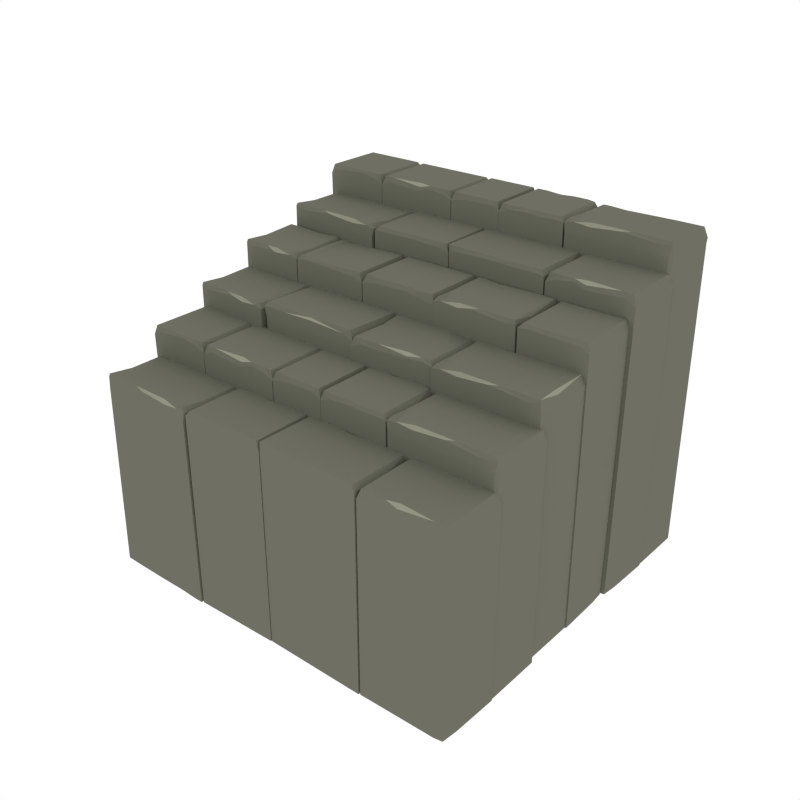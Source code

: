 # Source: Stairs_2.blend  (saved by Blender 2.79.0; exported with 4.5.12 LTS)
import bpy
from mathutils import Matrix  # noqa: F401  (used for matrix-valued properties, if any)

bpy.ops.wm.read_factory_settings(use_empty=True)
scene = bpy.context.scene
scene.name = 'Scene'

# ---- collections
col_collection_1 = bpy.data.collections.new('Collection 1'); scene.collection.children.link(col_collection_1)

# ---- materials (node trees are filled in below, after node groups)
mat_main = bpy.data.materials.new('Main')
mat_main.alpha_threshold = 0.0
mat_main.diffuse_color = (0.159, 0.162, 0.1248, 1.0)
mat_main.roughness = 0.5
mat_highlights = bpy.data.materials.new('Highlights')
mat_highlights.alpha_threshold = 0.0
mat_highlights.diffuse_color = (0.2899, 0.2957, 0.226, 1.0)
mat_highlights.roughness = 0.5

# ---- material node trees

# ---- world
world_world = bpy.data.worlds.new('World'); scene.world = world_world
world_world.color = (1.0, 1.0, 1.0)
world_world.use_sun_shadow = False
world_world.sun_shadow_jitter_overblur = 0.0
world_world.cycles.sampling_method = 'NONE'
world_world.cycles.sample_map_resolution = 256

# ---- meshes
me_cylinder_024 = bpy.data.meshes.new('Cylinder.024')
me_cylinder_024.from_pydata([(-0.177, -0.4651, 0.8452), (-0.1883, -0.4583, 0.8646), (-0.2932, -0.4471, 0.8646), (-0.2897, -0.4651, 0.8376), (-0.2435, -0.4626, 0.8546), (-0.247, -0.4583, 0.8646), (-0.142, -0.4651, 0.8299), (-0.1564, -0.4583, 0.8646), (-0.4752, -0.4651, 0.8276), (-0.4616, -0.4583, 0.8646), (-0.4333, -0.4651, 0.8465), (-0.4234, -0.4583, 0.8646), (-0.1883, -0.3733, 0.8646), (-0.247, -0.3733, 0.8646), (-0.2932, -0.3733, 0.8646), (-0.1564, -0.3733, 0.8646), (-0.142, -0.3745, 0.8471), (-0.4234, -0.3733, 0.8646), (-0.4752, -0.4268, 0.8276), (-0.4616, -0.4073, 0.8646), (-0.1726, -0.2251, 0.8506), (-0.1883, -0.2319, 0.8646), (-0.2932, -0.2319, 0.8646), (-0.2415, -0.2251, 0.8489), (-0.247, -0.2319, 0.8646), (-0.142, -0.2251, 0.8471), (-0.1564, -0.2319, 0.8646), (-0.4752, -0.2251, 0.8276), (-0.4616, -0.2319, 0.8646), (-0.4333, -0.2251, 0.8465), (-0.4234, -0.2319, 0.8646), (-0.177, -0.4651, -0.002126), (-0.2897, -0.4651, -0.002126), (-0.2415, -0.4651, -0.002126), (-0.142, -0.4651, -0.002126), (-0.4657, -0.4604, -0.002126), (-0.4333, -0.4651, -0.002126), (-0.142, -0.3745, -0.002126), (-0.4714, -0.4008, -0.002126), (-0.177, -0.2251, -0.002126), (-0.3544, -0.2251, -0.002126), (-0.2415, -0.2251, -0.002126), (-0.142, -0.2251, -0.002126), (-0.4752, -0.2251, -0.002126), (-0.4333, -0.2251, -0.002126), (-0.2909, -0.2251, 0.8519), (-0.2917, -0.4612, 0.8529), (0.3735, -0.4667, -0.002126), (0.5556, -0.4663, -0.002126), (0.44, -0.4646, -0.002126), (0.3386, -0.466, -0.002126), (0.7513, -0.4659, -0.002126), (0.7071, -0.4667, -0.002126), (0.3386, -0.3763, -0.002126), (0.7513, -0.4276, -0.002126), (0.3692, -0.2272, -0.002126), (0.438, -0.2271, -0.002126), (0.3386, -0.227, -0.002126), (0.7513, -0.2262, -0.002126), (0.7071, -0.227, -0.002126), (0.3735, -0.463, 0.8585), (0.5902, -0.4558, 0.8678), (0.5556, -0.4628, 0.8621), (0.438, -0.4632, 0.8524), (0.4436, -0.4558, 0.8678), (0.3386, -0.4633, 0.8507), (0.3529, -0.4558, 0.8678), (0.7413, -0.4583, 0.8566), (0.7369, -0.4558, 0.8678), (0.7071, -0.4634, 0.85), (0.6967, -0.4558, 0.8678), (0.3848, -0.3707, 0.8664), (0.4436, -0.3708, 0.8643), (0.6194, -0.3709, 0.8636), (0.3489, -0.3714, 0.8595), (0.3386, -0.3728, 0.8469), (0.6967, -0.3708, 0.8643), (0.7473, -0.3995, 0.8386), (0.7422, -0.3719, 0.8507), (0.3735, -0.2232, 0.8485), (0.3848, -0.2296, 0.8584), (0.6302, -0.2296, 0.8584), (0.6238, -0.2238, 0.8373), (0.438, -0.2235, 0.8424), (0.4436, -0.2383, 0.8587), (0.3386, -0.2236, 0.8407), (0.3529, -0.2296, 0.8584), (0.7513, -0.2245, 0.8211), (0.7369, -0.2296, 0.8584), (0.7071, -0.2236, 0.84), (0.6967, -0.2296, 0.8584), (0.3735, -0.4649, 0.8166), (0.438, -0.4649, 0.8166), (0.5556, -0.4649, 0.8166), (0.3433, -0.4649, 0.8166), (0.7349, -0.4649, 0.8166), (0.7071, -0.4649, 0.8166), (0.7484, -0.425, 0.8149), (0.3386, -0.3744, 0.8128), (0.3692, -0.2252, 0.8001), (0.438, -0.2252, 0.8001), (0.6131, -0.2252, 0.8001), (0.3386, -0.2415, 0.8008), (0.7496, -0.2252, 0.8001), (0.7071, -0.2252, 0.8001), (0.4403, -0.226, 0.849), (0.3477, -0.2287, 0.8002), (0.3477, -0.2287, 0.8002), (0.5569, -0.2273, -0.002126), (0.7447, -0.4557, 0.8162), (0.729, -0.3713, 0.8606), (0.3004, -0.2241, 0.8452), (0.2891, -0.2308, 0.8646), (0.1842, -0.2421, 0.8646), (0.1878, -0.2241, 0.8376), (0.2339, -0.2265, 0.8546), (0.2304, -0.2308, 0.8646), (0.3354, -0.2241, 0.8299), (0.3204, -0.2382, 0.8637), (0.06494, -0.2241, 0.8276), (0.07857, -0.2308, 0.8646), (0.1068, -0.2241, 0.8465), (0.1167, -0.2308, 0.8646), (0.2891, -0.3158, 0.8646), (0.2304, -0.3158, 0.8646), (0.1842, -0.3158, 0.8646), (0.321, -0.3158, 0.8646), (0.3354, -0.3147, 0.8471), (0.1167, -0.3158, 0.8646), (0.06494, -0.2624, 0.8276), (0.07857, -0.2818, 0.8646), (0.3048, -0.464, 0.8506), (0.2891, -0.4573, 0.8646), (0.1842, -0.4573, 0.8646), (0.236, -0.464, 0.8489), (0.2304, -0.4573, 0.8646), (0.3354, -0.464, 0.8471), (0.321, -0.4573, 0.8646), (0.06494, -0.464, 0.8276), (0.07857, -0.4573, 0.8646), (0.1068, -0.464, 0.8465), (0.1167, -0.4573, 0.8646), (0.3004, -0.2241, -0.002126), (0.1878, -0.2241, -0.002126), (0.236, -0.2241, -0.002126), (0.3354, -0.2241, -0.002126), (0.07441, -0.2288, -0.002126), (0.1068, -0.2241, -0.002126), (0.3354, -0.3147, -0.002126), (0.0687, -0.2883, -0.002126), (0.3004, -0.464, -0.002126), (0.1655, -0.464, -0.002126), (0.236, -0.464, -0.002126), (0.3354, -0.464, -0.002126), (0.06494, -0.464, -0.002126), (0.1068, -0.464, -0.002126), (0.1865, -0.464, 0.8519), (0.1858, -0.2279, 0.8529), (-0.5117, -0.4651, 0.8472), (-0.523, -0.4583, 0.8653), (-0.5782, -0.4626, 0.8559), (-0.5818, -0.4583, 0.8653), (-0.4768, -0.4651, 0.8328), (-0.4911, -0.4583, 0.8653), (-0.735, -0.4651, 0.8306), (-0.7247, -0.4583, 0.8653), (-0.7033, -0.4651, 0.8483), (-0.6958, -0.4583, 0.8653), (-0.523, -0.3733, 0.8653), (-0.5818, -0.3733, 0.8653), (-0.4911, -0.3733, 0.8653), (-0.4768, -0.3745, 0.849), (-0.6958, -0.3733, 0.8653), (-0.735, -0.4268, 0.8306), (-0.7247, -0.4073, 0.8653), (-0.5074, -0.2251, 0.8522), (-0.523, -0.2319, 0.8653), (-0.5762, -0.2251, 0.8506), (-0.5818, -0.2319, 0.8653), (-0.4768, -0.2251, 0.849), (-0.4911, -0.2319, 0.8653), (-0.735, -0.2251, 0.8306), (-0.7247, -0.2319, 0.8653), (-0.7033, -0.2251, 0.8483), (-0.6958, -0.2319, 0.8653), (-0.5117, -0.4651, -0.002126), (-0.5762, -0.4651, -0.002126), (-0.4768, -0.4651, -0.002126), (-0.7279, -0.4604, -0.002126), (-0.7033, -0.4651, -0.002126), (-0.4768, -0.3745, -0.002126), (-0.7322, -0.4008, -0.002126), (-0.5117, -0.2251, -0.002126), (-0.5762, -0.2251, -0.002126), (-0.4768, -0.2251, -0.002126), (-0.735, -0.2251, -0.002126), (-0.7033, -0.2251, -0.002126), (0.385, -0.4545, 0.7389), (0.3737, -0.4611, 0.7582), (0.1991, -0.4693, 0.7582), (0.2031, -0.4513, 0.7313), (0.3185, -0.4558, 0.7483), (0.3149, -0.4601, 0.7582), (0.42, -0.4551, 0.7236), (0.4055, -0.4617, 0.7582), (0.007334, -0.4479, 0.7212), (0.0216, -0.4549, 0.7582), (0.05151, -0.4487, 0.7401), (0.06187, -0.4556, 0.7582), (0.3723, -0.5461, 0.7582), (0.3136, -0.5451, 0.7582), (0.1979, -0.543, 0.7582), (0.4042, -0.5466, 0.7582), (0.4186, -0.5457, 0.7408), (0.0605, -0.5406, 0.7582), (0.006718, -0.4862, 0.7212), (0.02078, -0.5059, 0.7582), (0.3856, -0.6945, 0.7443), (0.37, -0.6875, 0.7582), (0.1956, -0.6844, 0.7582), (0.3167, -0.6933, 0.7425), (0.3113, -0.6864, 0.7582), (0.4162, -0.6951, 0.7408), (0.4019, -0.688, 0.7582), (0.02249, -0.6878, 0.7212), (0.01796, -0.6813, 0.7582), (0.04765, -0.6886, 0.7401), (0.05823, -0.682, 0.7582), (0.385, -0.4545, -0.002126), (0.2031, -0.4513, -0.002126), (0.3206, -0.4534, -0.002126), (0.42, -0.4551, -0.002126), (0.01725, -0.4528, -0.002126), (0.05151, -0.4487, -0.002126), (0.4186, -0.5457, -0.002126), (0.01026, -0.5122, -0.002126), (0.3812, -0.6944, -0.002126), (0.1309, -0.69, -0.002126), (0.3167, -0.6933, -0.002126), (0.4162, -0.6951, -0.002126), (0.02249, -0.6878, -0.002126), (0.04765, -0.6886, -0.002126), (0.1979, -0.6912, 0.7456), (0.2009, -0.4551, 0.7466), (0.4564, -0.6927, 0.7389), (0.4677, -0.6859, 0.7582), (0.5726, -0.6747, 0.7582), (0.569, -0.6927, 0.7313), (0.5229, -0.6902, 0.7483), (0.5264, -0.6859, 0.7582), (0.4214, -0.6927, 0.7236), (0.4358, -0.6859, 0.7582), (0.7546, -0.6927, 0.7212), (0.741, -0.6859, 0.7582), (0.7127, -0.6927, 0.7401), (0.7028, -0.6859, 0.7582), (0.4677, -0.6009, 0.7582), (0.5264, -0.6009, 0.7582), (0.5726, -0.6009, 0.7582), (0.4358, -0.6009, 0.7582), (0.4214, -0.6021, 0.7408), (0.7028, -0.6009, 0.7582), (0.7546, -0.6544, 0.7212), (0.741, -0.6349, 0.7582), (0.452, -0.4527, 0.7443), (0.4677, -0.4595, 0.7582), (0.5726, -0.4595, 0.7582), (0.5208, -0.4527, 0.7425), (0.5264, -0.4595, 0.7582), (0.4214, -0.4527, 0.7408), (0.4358, -0.4595, 0.7582), (0.7546, -0.4527, 0.7212), (0.741, -0.4595, 0.7582), (0.7127, -0.4527, 0.7401), (0.7028, -0.4595, 0.7582), (0.4564, -0.6927, -0.002126), (0.569, -0.6927, -0.002126), (0.5208, -0.6927, -0.002126), (0.4214, -0.6927, -0.002126), (0.7451, -0.688, -0.002126), (0.7127, -0.6927, -0.002126), (0.4214, -0.6021, -0.002126), (0.7508, -0.6284, -0.002126), (0.4564, -0.4527, -0.002126), (0.6338, -0.4527, -0.002126), (0.5208, -0.4527, -0.002126), (0.4214, -0.4527, -0.002126), (0.7546, -0.4527, -0.002126), (0.7127, -0.4527, -0.002126), (0.5703, -0.4527, 0.7456), (0.571, -0.6888, 0.7466), (-0.3545, -0.6976, -0.002126), (-0.5365, -0.6934, -0.002126), (-0.4209, -0.6942, -0.002126), (-0.3195, -0.6977, -0.002126), (-0.7322, -0.6888, -0.002126), (-0.688, -0.6906, -0.002126), (-0.3178, -0.608, -0.002126), (-0.7315, -0.6505, -0.002126), (-0.3455, -0.4583, -0.002126), (-0.4143, -0.4568, -0.002126), (-0.3149, -0.4588, -0.002126), (-0.7275, -0.4491, -0.002126), (-0.6834, -0.4509, -0.002126), (-0.3545, -0.6939, 0.7521), (-0.5709, -0.6821, 0.7615), (-0.5364, -0.6899, 0.7557), (-0.4189, -0.6928, 0.7461), (-0.4243, -0.6852, 0.7615), (-0.3195, -0.695, 0.7444), (-0.3337, -0.6872, 0.7615), (-0.7221, -0.6815, 0.7503), (-0.7176, -0.679, 0.7615), (-0.688, -0.6872, 0.7437), (-0.6774, -0.6799, 0.7615), (-0.3639, -0.6015, 0.76), (-0.4227, -0.6003, 0.7579), (-0.5985, -0.5966, 0.7572), (-0.3281, -0.6029, 0.7531), (-0.3177, -0.6045, 0.7406), (-0.6757, -0.595, 0.7579), (-0.7269, -0.6226, 0.7323), (-0.7213, -0.595, 0.7443), (-0.3498, -0.4543, 0.7421), (-0.3612, -0.4603, 0.752), (-0.6065, -0.4551, 0.752), (-0.6, -0.4494, 0.7309), (-0.4142, -0.4532, 0.7361), (-0.4201, -0.4678, 0.7524), (-0.3148, -0.4554, 0.7343), (-0.3293, -0.461, 0.752), (-0.7275, -0.4475, 0.7148), (-0.7132, -0.4528, 0.752), (-0.6833, -0.4475, 0.7337), (-0.673, -0.4537, 0.752), (-0.3545, -0.6958, 0.7102), (-0.4189, -0.6945, 0.7102), (-0.5365, -0.692, 0.7102), (-0.3242, -0.6965, 0.7102), (-0.7157, -0.6882, 0.7102), (-0.688, -0.6887, 0.7102), (-0.7285, -0.648, 0.6747), (-0.3178, -0.6061, 0.6726), (-0.3454, -0.4563, 0.6599), (-0.4143, -0.4548, 0.6599), (-0.5893, -0.4511, 0.6599), (-0.3152, -0.4732, 0.6606), (-0.7258, -0.4482, 0.6599), (-0.6833, -0.4491, 0.6599), (-0.4166, -0.4556, 0.7427), (-0.3241, -0.4603, 0.6601), (-0.3241, -0.4603, 0.6601), (-0.5332, -0.4544, -0.002126), (-0.7253, -0.6787, 0.7099), (-0.7081, -0.5947, 0.7542), (-0.2801, -0.4529, 0.7389), (-0.2688, -0.4596, 0.7582), (-0.1638, -0.4697, 0.7582), (-0.1675, -0.4518, 0.7313), (-0.2136, -0.4547, 0.7483), (-0.21, -0.459, 0.7582), (-0.3151, -0.4533, 0.7236), (-0.3, -0.4672, 0.7574), (0.01804, -0.4499, 0.7212), (0.004475, -0.4568, 0.7582), (-0.02384, -0.4503, 0.7401), (-0.0337, -0.4572, 0.7582), (-0.268, -0.5446, 0.7582), (-0.2093, -0.544, 0.7582), (-0.1631, -0.5435, 0.7582), (-0.2999, -0.5449, 0.7582), (-0.3143, -0.5438, 0.7408), (-0.03291, -0.5422, 0.7582), (0.01839, -0.4882, 0.7212), (0.004947, -0.5078, 0.7582), (-0.2823, -0.6929, 0.7443), (-0.2667, -0.686, 0.7582), (-0.1618, -0.6849, 0.7582), (-0.2135, -0.6922, 0.7425), (-0.208, -0.6854, 0.7582), (-0.3129, -0.6932, 0.7408), (-0.2986, -0.6863, 0.7582), (0.02026, -0.6898, 0.7212), (0.006569, -0.6832, 0.7582), (-0.02162, -0.6903, 0.7401), (-0.0316, -0.6836, 0.7582), (-0.2801, -0.4529, -0.002126), (-0.1675, -0.4518, -0.002126), (-0.2157, -0.4522, -0.002126), (-0.3151, -0.4533, -0.002126), (0.008615, -0.4547, -0.002126), (-0.02384, -0.4503, -0.002126), (-0.3143, -0.5438, -0.002126), (0.01488, -0.5142, -0.002126), (-0.2779, -0.6928, -0.002126), (-0.1006, -0.691, -0.002126), (-0.2135, -0.6922, -0.002126), (-0.3129, -0.6932, -0.002126), (0.02026, -0.6898, -0.002126), (-0.02162, -0.6903, -0.002126), (-0.164, -0.6917, 0.7456), (-0.1654, -0.4556, 0.7466), (0.3595, -0.2368, -0.002126), (0.5415, -0.2368, -0.002126), (0.426, -0.2344, -0.002126), (0.3245, -0.2368, -0.002126), (0.7373, -0.2368, -0.002126), (0.6931, -0.2368, -0.002126), (0.3245, -0.1462, -0.002126), (0.7373, -0.1985, -0.002126), (0.3551, 0.003113, -0.002126), (0.424, 0.003113, -0.002126), (0.3245, 0.003113, -0.002126), (0.7373, 0.003113, -0.002126), (0.6931, 0.003113, -0.002126), (0.3595, -0.2368, 0.9427), (0.5762, -0.2301, 0.9524), (0.5415, -0.2368, 0.9463), (0.424, -0.2368, 0.9367), (0.4295, -0.2301, 0.9524), (0.3245, -0.2368, 0.9349), (0.3389, -0.2301, 0.9524), (0.7273, -0.2321, 0.9411), (0.7229, -0.2301, 0.9524), (0.6931, -0.2368, 0.9343), (0.6826, -0.2301, 0.9524), (0.3708, -0.1451, 0.9545), (0.4295, -0.1451, 0.9524), (0.6054, -0.1451, 0.9517), (0.3349, -0.1454, 0.9475), (0.3245, -0.1462, 0.9349), (0.6826, -0.1451, 0.9524), (0.7333, -0.1726, 0.9256), (0.7282, -0.1455, 0.9387), (0.3595, 0.003113, 0.9427), (0.3708, -0.003656, 0.9524), (0.6162, -0.003656, 0.9524), (0.6098, 0.003113, 0.9315), (0.424, 0.003113, 0.9367), (0.4295, -0.01236, 0.9524), (0.3245, 0.003113, 0.9349), (0.3389, -0.003656, 0.9524), (0.7373, 0.003113, 0.9154), (0.7229, -0.003656, 0.9524), (0.6931, 0.003113, 0.9343), (0.6826, -0.003656, 0.9524), (0.4263, 0.0003092, 0.9432), (0.5428, 0.003122, -0.002126), (0.715, -0.1454, 0.9487), (0.2826, 0.008553, -0.002126), (0.17, 0.004536, -0.002126), (0.2163, 0.003722, -0.002126), (0.3176, 0.0098, -0.002126), (-0.0154, -0.00208, -0.002126), (0.02645, -0.0005867, -0.002126), (0.3205, -0.08074, -0.002126), (-0.01415, -0.04036, -0.002126), (0.2948, -0.2311, -0.002126), (0.226, -0.2336, -0.002126), (0.3254, -0.23, -0.002126), (-0.00756, -0.2419, -0.002126), (0.03429, -0.2404, -0.002126), (0.2826, 0.008553, 0.9427), (0.1374, -0.003401, 0.9524), (0.17, 0.004536, 0.9463), (0.2182, 0.006255, 0.9367), (0.2128, -0.0007097, 0.9524), (0.3176, 0.0098, 0.9349), (0.3034, 0.002522, 0.9524), (-0.005786, -0.006443, 0.9411), (-0.001562, -0.008359, 0.9524), (0.02645, -0.0005867, 0.9343), (0.03659, -0.006998, 0.9524), (0.2743, -0.08357, 0.9545), (0.2156, -0.08567, 0.9524), (0.1125, -0.08934, 0.9517), (0.3102, -0.08196, 0.9475), (0.3205, -0.08074, 0.9349), (0.03937, -0.09195, 0.9524), (-0.009548, -0.06618, 0.9256), (-0.003821, -0.09306, 0.9387), (0.2905, -0.2313, 0.9427), (0.279, -0.2249, 0.9524), (0.1069, -0.231, 0.9524), (0.1132, -0.2376, 0.9315), (0.226, -0.2336, 0.9367), (0.22, -0.2183, 0.9524), (0.3254, -0.23, 0.9349), (0.3108, -0.2238, 0.9524), (-0.00756, -0.2419, 0.9154), (0.005836, -0.2346, 0.9524), (0.03429, -0.2404, 0.9343), (0.04399, -0.2333, 0.9524), (0.2236, -0.2308, 0.9432), (0.1766, -0.2353, -0.002126), (0.008681, -0.09274, 0.9487), (-0.3805, 0.005771, 0.9359), (-0.3692, -0.0001091, 0.9555), (-0.1948, -0.01133, 0.956), (-0.1985, 0.005424, 0.9283), (-0.314, 0.003739, 0.9453), (-0.3105, -0.0001091, 0.9555), (-0.4155, 0.005073, 0.9206), (-0.4011, -0.0001091, 0.9555), (-0.002733, 0.004966, 0.9182), (-0.01711, -0.0001091, 0.9555), (-0.04692, 0.005828, 0.9371), (-0.05739, -0.0001091, 0.9555), (-0.3692, -0.08503, 0.959), (-0.3105, -0.08503, 0.959), (-0.1948, -0.08503, 0.959), (-0.4011, -0.08503, 0.959), (-0.4155, -0.08465, 0.9416), (-0.05739, -0.08503, 0.959), (-0.002733, -0.0333, 0.9198), (-0.01711, -0.05103, 0.9576), (-0.3849, -0.2337, 0.9513), (-0.3692, -0.2263, 0.9649), (-0.1957, -0.227, 0.9603), (-0.3161, -0.2338, 0.9495), (-0.3105, -0.2263, 0.9649), (-0.4155, -0.2339, 0.9478), (-0.4011, -0.2263, 0.9649), (-0.002733, -0.2348, 0.9283), (-0.01711, -0.2263, 0.9649), (-0.04692, -0.2339, 0.9471), (-0.05739, -0.2263, 0.9649), (-0.3805, 0.00206, -0.002126), (-0.1985, 0.001897, -0.002126), (-0.3161, 0.002336, -0.002126), (-0.4155, 0.002416, -0.002126), (-0.01272, -0.002563, -0.002126), (-0.04692, 0.002446, -0.002126), (-0.4155, -0.08809, -0.002126), (-0.006696, -0.06136, -0.002126), (-0.3805, -0.2377, -0.002126), (-0.1302, -0.2372, -0.002126), (-0.3161, -0.2374, -0.002126), (-0.4155, -0.2373, -0.002126), (-0.002733, -0.2364, -0.002126), (-0.04692, -0.2373, -0.002126), (-0.3805, 0.003973, 0.89), (-0.3161, 0.003973, 0.89), (-0.1985, 0.003973, 0.89), (-0.4108, 0.003973, 0.89), (-0.01916, 0.003973, 0.89), (-0.04692, 0.003973, 0.89), (-0.005673, -0.03591, 0.8917), (-0.4155, -0.08654, 0.8938), (-0.3849, -0.2358, 0.9065), (-0.3161, -0.2358, 0.9065), (-0.1409, -0.2358, 0.9065), (-0.4155, -0.2194, 0.9058), (-0.004427, -0.2358, 0.9065), (-0.04692, -0.2358, 0.9065), (-0.4063, -0.2322, 0.9063), (-0.4063, -0.2322, 0.9063), (-0.1972, -0.2337, 0.9526), (-0.1964, 0.002283, 0.9437), (-0.009391, -0.005231, 0.8904), (-0.4579, -0.2418, -0.002126), (-0.5705, -0.2372, -0.002126), (-0.5242, -0.2366, -0.002126), (-0.4229, -0.2432, -0.002126), (-0.7559, -0.2298, -0.002126), (-0.714, -0.2315, -0.002126), (-0.4196, -0.1526, -0.002126), (-0.7544, -0.1915, -0.002126), (-0.4447, -0.002158, -0.002126), (-0.5134, 0.0006083, -0.002126), (-0.4141, -0.003388, -0.002126), (-0.747, 0.01, -0.002126), (-0.7052, 0.008319, -0.002126), (-0.4579, -0.2418, 0.9427), (-0.603, -0.2291, 0.9524), (-0.5705, -0.2372, 0.9463), (-0.5223, -0.2392, 0.9367), (-0.5276, -0.2322, 0.9524), (-0.4229, -0.2432, 0.9349), (-0.437, -0.2358, 0.9524), (-0.7462, -0.2255, 0.9411), (-0.742, -0.2236, 0.9524), (-0.714, -0.2315, 0.9343), (-0.7038, -0.2251, 0.9524), (-0.4658, -0.1496, 0.9545), (-0.5245, -0.1472, 0.9524), (-0.6276, -0.1431, 0.9517), (-0.4299, -0.1514, 0.9475), (-0.4196, -0.1526, 0.9349), (-0.7007, -0.1401, 0.9524), (-0.7497, -0.1657, 0.9256), (-0.7439, -0.1388, 0.9387), (-0.449, -0.001982, 0.9427), (-0.4606, -0.008293, 0.9524), (-0.6326, -0.001375, 0.9524), (-0.6263, 0.005147, 0.9315), (-0.5134, 0.0006083, 0.9367), (-0.5196, -0.01462, 0.9524), (-0.4141, -0.003388, 0.9349), (-0.4287, -0.009574, 0.9524), (-0.747, 0.01, 0.9154), (-0.7336, 0.00269, 0.9524), (-0.7052, 0.008319, 0.9343), (-0.6955, 0.001156, 0.9524), (-0.5159, -0.002101, 0.9432), (-0.5629, 0.002605, -0.002126), (-0.7314, -0.1392, 0.9487), (-0.5109, -0.009272, -0.002126), (-0.593, -0.009272, -0.002126), (-0.5774, -0.00681, -0.002126), (-0.476, -0.009272, -0.002126), (-0.7486, -0.009272, -0.002126), (-0.7044, -0.009272, -0.002126), (-0.476, 0.08132, -0.002126), (-0.7486, 0.02903, -0.002126), (-0.5066, 0.2307, -0.002126), (-0.5754, 0.2307, -0.002126), (-0.476, 0.2307, -0.002126), (-0.7486, 0.2307, -0.002126), (-0.7044, 0.2307, -0.002126), (-0.5109, -0.009272, 1.049), (-0.6277, -0.002503, 1.059), (-0.5952, -0.008512, 1.046), (-0.5754, -0.009272, 1.043), (-0.581, -0.002503, 1.059), (-0.476, -0.009272, 1.041), (-0.4903, -0.002503, 1.059), (-0.7386, -0.004569, 1.047), (-0.7342, -0.002503, 1.059), (-0.7044, -0.009272, 1.041), (-0.6939, -0.002503, 1.059), (-0.5222, 0.0825, 1.061), (-0.581, 0.0825, 1.059), (-0.6569, 0.0825, 1.058), (-0.4863, 0.08218, 1.054), (-0.476, 0.08132, 1.041), (-0.6939, 0.0825, 1.059), (-0.7446, 0.055, 1.032), (-0.7395, 0.08207, 1.045), (-0.5109, 0.2307, 1.049), (-0.5222, 0.2239, 1.059), (-0.6677, 0.2239, 1.059), (-0.6613, 0.2307, 1.038), (-0.5754, 0.2307, 1.043), (-0.581, 0.2152, 1.059), (-0.476, 0.2307, 1.041), (-0.4903, 0.2239, 1.059), (-0.7486, 0.2307, 1.022), (-0.7342, 0.2239, 1.059), (-0.7044, 0.2307, 1.041), (-0.6939, 0.2239, 1.059), (-0.5777, 0.2279, 1.05), (-0.5944, 0.2307, -0.002126), (-0.7263, 0.08219, 1.055), (-0.4378, 0.2317, -0.002126), (0.1404, -0.0006154, 1.06), (-0.4728, 0.2317, -0.002126), (-0.1647, 0.2317, -0.002126), (-0.2066, 0.2317, -0.002126), (-0.4422, -0.008204, -0.002126), (-0.4728, -0.008204, -0.002126), (-0.1647, -0.008204, -0.002126), (-0.2066, -0.008204, -0.002126), (-0.4378, 0.2317, 1.049), (0.1507, -0.007385, 1.026), (-0.1471, -0.0006155, 1.06), (-0.4728, 0.2317, 1.041), (-0.4584, 0.225, 1.059), (-0.1741, 0.227, 1.047), (-0.1783, 0.225, 1.059), (-0.2066, 0.2317, 1.041), (-0.2165, 0.225, 1.059), (-0.4378, -0.008204, 1.049), (-0.4265, -0.001435, 1.059), (-0.1614, -0.007385, 1.028), (-0.1152, -0.0006155, 1.06), (-0.4728, -0.008204, 1.041), (-0.4584, -0.001435, 1.059), (-0.1647, -0.008204, 1.022), (-0.1783, -0.001435, 1.059), (-0.2066, -0.008204, 1.041), (-0.2165, -0.001435, 1.059), (-0.08771, -0.007385, 1.042), (0.1843, -0.009272, -0.002126), (0.2969, -0.009272, -0.002126), (0.2508, -0.00681, -0.002126), (0.1493, -0.009272, -0.002126), (0.4825, -0.009272, -0.002126), (0.4406, -0.009272, -0.002126), (0.1493, 0.08132, -0.002126), (0.4825, 0.02903, -0.002126), (0.1799, 0.2307, -0.002126), (0.2487, 0.2307, -0.002126), (0.1493, 0.2307, -0.002126), (0.4825, 0.2307, -0.002126), (0.4406, 0.2307, -0.002126), (0.1843, -0.009272, 1.049), (0.3298, -0.002503, 1.059), (0.2969, -0.009272, 1.053), (0.2487, -0.009272, 1.043), (0.2543, -0.002503, 1.059), (0.1493, -0.009272, 1.041), (0.1637, -0.002503, 1.059), (0.473, -0.004569, 1.047), (0.4689, -0.002503, 1.059), (0.4406, -0.009272, 1.041), (0.4307, -0.002503, 1.059), (0.1956, 0.0825, 1.061), (0.2543, 0.0825, 1.059), (0.3575, 0.0825, 1.058), (0.1597, 0.08218, 1.054), (0.1493, 0.08132, 1.041), (0.4307, 0.0825, 1.059), (0.4787, 0.055, 1.032), (0.4739, 0.08207, 1.045), (0.1843, 0.2307, 1.049), (0.1956, 0.2239, 1.059), (0.3677, 0.2239, 1.059), (0.3617, 0.2307, 1.038), (0.2487, 0.2307, 1.043), (0.2543, 0.2152, 1.059), (0.1493, 0.2307, 1.041), (0.1637, 0.2239, 1.059), (0.4825, 0.2307, 1.022), (0.4689, 0.2239, 1.059), (0.4406, 0.2307, 1.041), (0.4307, 0.2239, 1.059), (0.251, 0.2279, 1.05), (0.2982, 0.2307, -0.002126), (0.4614, 0.08219, 1.055), (0.5168, 0.2309, 1.038), (0.5281, 0.2242, 1.056), (0.5833, 0.229, 1.046), (0.5869, 0.2248, 1.056), (0.4818, 0.2306, 1.023), (0.4962, 0.2239, 1.056), (0.7401, 0.2329, 1.021), (0.7298, 0.2261, 1.056), (0.7083, 0.2327, 1.039), (0.7009, 0.2258, 1.056), (0.5288, 0.1392, 1.056), (0.5876, 0.1398, 1.056), (0.497, 0.1389, 1.056), (0.4826, 0.14, 1.04), (0.7016, 0.1408, 1.056), (0.7404, 0.1946, 1.021), (0.7302, 0.1751, 1.056), (0.5144, -0.009106, 1.043), (0.53, -0.002192, 1.056), (0.5833, -0.008469, 1.041), (0.5888, -0.001648, 1.056), (0.4838, -0.009389, 1.04), (0.4982, -0.002487, 1.056), (0.7421, -0.007, 1.021), (0.7317, -0.0003261, 1.056), (0.7104, -0.007293, 1.039), (0.7028, -0.0005937, 1.056), (0.5168, 0.2309, -0.002126), (0.5812, 0.2315, -0.002126), (0.4818, 0.2306, -0.002126), (0.7329, 0.2282, -0.002126), (0.7083, 0.2327, -0.002126), (0.4826, 0.14, -0.002126), (0.7378, 0.1687, -0.002126), (0.5188, -0.009065, -0.002126), (0.5833, -0.008469, -0.002126), (0.4838, -0.009389, -0.002126), (0.7421, -0.007, -0.002126), (0.7104, -0.007293, -0.002126), (-0.07213, -0.4651, 0.8472), (-0.0996, -0.4583, 0.8653), (-0.1459, -0.4651, 0.8328), (-0.1315, -0.4583, 0.8653), (0.06812, -0.4651, 0.8306), (0.05779, -0.4583, 0.8653), (0.03638, -0.4651, 0.8483), (0.02886, -0.4583, 0.8653), (-0.07653, -0.2251, 0.8522), (-0.0996, -0.2319, 0.8653), (-0.1459, -0.2251, 0.849), (-0.1315, -0.2319, 0.8653), (0.06812, -0.2251, 0.8306), (0.05779, -0.2319, 0.8653), (0.03638, -0.2251, 0.8483), (0.02886, -0.2319, 0.8653), (-0.07213, -0.4651, -0.002126), (-0.1459, -0.4651, -0.002126), (0.06094, -0.4604, -0.002126), (0.03638, -0.4651, -0.002126), (-0.07214, -0.2251, -0.002126), (-0.1459, -0.2251, -0.002126), (0.06812, -0.2251, -0.002126), (0.03638, -0.2251, -0.002126), (0.0208, -0.007385, 1.043), (0.1115, -0.0006154, 1.06), (-0.0921, 0.2326, 1.047), (-0.1152, 0.2258, 1.06), (-0.1614, 0.2326, 1.044), (-0.1471, 0.2258, 1.06), (0.1507, 0.2326, 1.026), (0.1404, 0.2258, 1.06), (0.119, 0.2326, 1.043), (0.1115, 0.2258, 1.06), (-0.08771, -0.007385, -0.002126), (-0.1614, -0.007385, -0.002126), (0.1436, -0.002681, -0.002126), (0.0208, -0.007385, -0.002126), (-0.08771, 0.2326, -0.002126), (-0.1614, 0.2326, -0.002126), (0.1507, 0.2326, -0.002126), (0.119, 0.2326, -0.002126), (-0.177, 0.4597, 1.226), (-0.1883, 0.4665, 1.245), (-0.2932, 0.4777, 1.245), (-0.2897, 0.4597, 1.218), (-0.2435, 0.4622, 1.235), (-0.247, 0.4665, 1.245), (-0.142, 0.4597, 1.211), (-0.1564, 0.4665, 1.245), (-0.4752, 0.4597, 1.208), (-0.4616, 0.4665, 1.245), (-0.4333, 0.4597, 1.227), (-0.4234, 0.4665, 1.245), (-0.1883, 0.5515, 1.245), (-0.247, 0.5515, 1.245), (-0.2932, 0.5515, 1.245), (-0.1564, 0.5515, 1.245), (-0.142, 0.5503, 1.228), (-0.4234, 0.5515, 1.245), (-0.4752, 0.498, 1.208), (-0.4616, 0.5174, 1.245), (-0.1726, 0.6996, 1.231), (-0.1883, 0.6929, 1.245), (-0.2932, 0.6929, 1.245), (-0.2415, 0.6996, 1.229), (-0.247, 0.6929, 1.245), (-0.142, 0.6996, 1.228), (-0.1564, 0.6929, 1.245), (-0.4752, 0.6996, 1.208), (-0.4616, 0.6929, 1.245), (-0.4333, 0.6996, 1.227), (-0.4234, 0.6929, 1.245), (-0.177, 0.4597, -0.002126), (-0.2897, 0.4597, -0.002126), (-0.2415, 0.4597, -0.002126), (-0.142, 0.4597, -0.002126), (-0.4657, 0.4644, -0.002126), (-0.4333, 0.4597, -0.002126), (-0.142, 0.5503, -0.002126), (-0.4714, 0.524, -0.002126), (-0.177, 0.6996, -0.002126), (-0.3544, 0.6996, -0.002126), (-0.2415, 0.6996, -0.002126), (-0.142, 0.6996, -0.002126), (-0.4752, 0.6996, -0.002126), (-0.4333, 0.6996, -0.002126), (-0.2909, 0.6997, 1.233), (-0.2917, 0.4635, 1.234), (0.3735, 0.4581, -0.002126), (0.5556, 0.4584, -0.002126), (0.44, 0.4601, -0.002126), (0.3386, 0.4588, -0.002126), (0.7513, 0.4589, -0.002126), (0.7071, 0.458, -0.002126), (0.3386, 0.5485, -0.002126), (0.7513, 0.4972, -0.002126), (0.3692, 0.6976, -0.002126), (0.438, 0.6977, -0.002126), (0.3386, 0.6977, -0.002126), (0.7513, 0.6986, -0.002126), (0.7071, 0.6978, -0.002126), (0.3735, 0.4618, 1.239), (0.5902, 0.469, 1.248), (0.5556, 0.462, 1.243), (0.438, 0.4615, 1.233), (0.4436, 0.469, 1.248), (0.3386, 0.4615, 1.231), (0.3529, 0.469, 1.248), (0.7413, 0.4664, 1.237), (0.7369, 0.469, 1.248), (0.7071, 0.4614, 1.231), (0.6967, 0.469, 1.248), (0.3848, 0.554, 1.247), (0.4436, 0.5539, 1.245), (0.6194, 0.5539, 1.244), (0.3489, 0.5534, 1.24), (0.3386, 0.552, 1.228), (0.6967, 0.5539, 1.245), (0.7473, 0.5252, 1.219), (0.7422, 0.5529, 1.231), (0.3735, 0.7015, 1.229), (0.3848, 0.6952, 1.239), (0.6302, 0.6952, 1.239), (0.6238, 0.701, 1.218), (0.438, 0.7013, 1.223), (0.4436, 0.6865, 1.239), (0.3386, 0.7012, 1.221), (0.3529, 0.6952, 1.239), (0.7513, 0.7003, 1.202), (0.7369, 0.6952, 1.239), (0.7071, 0.7011, 1.221), (0.6967, 0.6952, 1.239), (0.3735, 0.4599, 1.197), (0.438, 0.4599, 1.197), (0.5556, 0.4599, 1.197), (0.3433, 0.4599, 1.197), (0.7349, 0.4599, 1.197), (0.7071, 0.4599, 1.197), (0.7484, 0.4998, 1.196), (0.3386, 0.5504, 1.193), (0.3692, 0.6996, 1.181), (0.438, 0.6996, 1.181), (0.6131, 0.6996, 1.181), (0.3386, 0.6833, 1.181), (0.7496, 0.6996, 1.181), (0.7071, 0.6996, 1.181), (0.4403, 0.6988, 1.23), (0.3477, 0.696, 1.181), (0.3477, 0.696, 1.181), (0.5569, 0.6975, -0.002126), (0.7447, 0.4691, 1.197), (0.729, 0.5535, 1.241), (0.3004, 0.7007, 1.226), (0.2891, 0.6939, 1.245), (0.1842, 0.6827, 1.245), (0.1878, 0.7007, 1.218), (0.2339, 0.6982, 1.235), (0.2304, 0.6939, 1.245), (0.3354, 0.7007, 1.211), (0.3204, 0.6866, 1.244), (0.06494, 0.7007, 1.208), (0.07857, 0.6939, 1.245), (0.1068, 0.7007, 1.227), (0.1167, 0.6939, 1.245), (0.2891, 0.6089, 1.245), (0.2304, 0.6089, 1.245), (0.1842, 0.6089, 1.245), (0.321, 0.6089, 1.245), (0.3354, 0.6101, 1.228), (0.1167, 0.6089, 1.245), (0.06494, 0.6624, 1.208), (0.07857, 0.643, 1.245), (0.3048, 0.4608, 1.231), (0.2891, 0.4675, 1.245), (0.1842, 0.4675, 1.245), (0.236, 0.4608, 1.229), (0.2304, 0.4675, 1.245), (0.3354, 0.4608, 1.228), (0.321, 0.4675, 1.245), (0.06494, 0.4608, 1.208), (0.07857, 0.4675, 1.245), (0.1068, 0.4608, 1.227), (0.1167, 0.4675, 1.245), (0.3004, 0.7007, -0.002126), (0.1878, 0.7007, -0.002126), (0.236, 0.7007, -0.002126), (0.3354, 0.7007, -0.002126), (0.07441, 0.696, -0.002126), (0.1068, 0.7007, -0.002126), (0.3354, 0.6101, -0.002126), (0.0687, 0.6364, -0.002126), (0.3004, 0.4608, -0.002126), (0.1655, 0.4608, -0.002126), (0.236, 0.4608, -0.002126), (0.3354, 0.4608, -0.002126), (0.06494, 0.4608, -0.002126), (0.1068, 0.4608, -0.002126), (0.1865, 0.4607, 1.233), (0.1858, 0.6969, 1.234), (-0.5117, 0.4597, 1.228), (-0.523, 0.4665, 1.246), (-0.5782, 0.4622, 1.237), (-0.5818, 0.4665, 1.246), (-0.4768, 0.4597, 1.213), (-0.4911, 0.4665, 1.246), (-0.735, 0.4597, 1.211), (-0.7247, 0.4665, 1.246), (-0.7033, 0.4597, 1.229), (-0.6958, 0.4665, 1.246), (-0.523, 0.5515, 1.246), (-0.5818, 0.5515, 1.246), (-0.4911, 0.5515, 1.246), (-0.4768, 0.5503, 1.23), (-0.6958, 0.5515, 1.246), (-0.735, 0.498, 1.211), (-0.7247, 0.5174, 1.246), (-0.5074, 0.6996, 1.233), (-0.523, 0.6929, 1.246), (-0.5762, 0.6996, 1.231), (-0.5818, 0.6929, 1.246), (-0.4768, 0.6996, 1.23), (-0.4911, 0.6929, 1.246), (-0.735, 0.6996, 1.211), (-0.7247, 0.6929, 1.246), (-0.7033, 0.6996, 1.229), (-0.6958, 0.6929, 1.246), (-0.5117, 0.4597, -0.002126), (-0.5762, 0.4597, -0.002126), (-0.4768, 0.4597, -0.002126), (-0.7279, 0.4644, -0.002126), (-0.7033, 0.4597, -0.002126), (-0.4768, 0.5503, -0.002126), (-0.7322, 0.524, -0.002126), (-0.5117, 0.6996, -0.002126), (-0.5762, 0.6996, -0.002126), (-0.4768, 0.6996, -0.002126), (-0.735, 0.6996, -0.002126), (-0.7033, 0.6996, -0.002126), (0.385, 0.4703, 1.119), (0.3737, 0.4637, 1.139), (0.1991, 0.4555, 1.139), (0.2031, 0.4735, 1.112), (0.3185, 0.469, 1.129), (0.3149, 0.4647, 1.139), (0.42, 0.4696, 1.104), (0.4055, 0.4631, 1.139), (0.007334, 0.4769, 1.102), (0.0216, 0.4699, 1.139), (0.05151, 0.4761, 1.121), (0.06187, 0.4692, 1.139), (0.3723, 0.3787, 1.139), (0.3136, 0.3797, 1.139), (0.1979, 0.3818, 1.139), (0.4042, 0.3781, 1.139), (0.4186, 0.3791, 1.121), (0.0605, 0.3842, 1.139), (0.006718, 0.4386, 1.102), (0.02078, 0.4189, 1.139), (0.3856, 0.2303, 1.125), (0.37, 0.2373, 1.139), (0.1956, 0.2404, 1.139), (0.3167, 0.2315, 1.123), (0.3113, 0.2383, 1.139), (0.4162, 0.2297, 1.121), (0.4019, 0.2367, 1.139), (0.02249, 0.237, 1.102), (0.01796, 0.2435, 1.139), (0.04765, 0.2362, 1.121), (0.05823, 0.2428, 1.139), (0.385, 0.4703, -0.002126), (0.2031, 0.4735, -0.002126), (0.3206, 0.4714, -0.002126), (0.42, 0.4696, -0.002126), (0.01725, 0.472, -0.002126), (0.05151, 0.4761, -0.002126), (0.4186, 0.3791, -0.002126), (0.01026, 0.4126, -0.002126), (0.3812, 0.2303, -0.002126), (0.1309, 0.2347, -0.002126), (0.3167, 0.2315, -0.002126), (0.4162, 0.2297, -0.002126), (0.02249, 0.237, -0.002126), (0.04765, 0.2362, -0.002126), (0.1979, 0.2335, 1.126), (0.2009, 0.4696, 1.127), (0.4564, 0.2321, 1.119), (0.4677, 0.2389, 1.139), (0.5726, 0.2501, 1.139), (0.569, 0.2321, 1.112), (0.5229, 0.2346, 1.129), (0.5264, 0.2389, 1.139), (0.4214, 0.2321, 1.104), (0.4358, 0.2389, 1.139), (0.7546, 0.2321, 1.102), (0.741, 0.2389, 1.139), (0.7127, 0.2321, 1.121), (0.7028, 0.2389, 1.139), (0.4677, 0.3239, 1.139), (0.5264, 0.3239, 1.139), (0.5726, 0.3239, 1.139), (0.4358, 0.3239, 1.139), (0.4214, 0.3227, 1.121), (0.7028, 0.3239, 1.139), (0.7546, 0.2704, 1.102), (0.741, 0.2899, 1.139), (0.452, 0.4721, 1.125), (0.4677, 0.4653, 1.139), (0.5726, 0.4653, 1.139), (0.5208, 0.4721, 1.123), (0.5264, 0.4653, 1.139), (0.4214, 0.4721, 1.121), (0.4358, 0.4653, 1.139), (0.7546, 0.4721, 1.102), (0.741, 0.4653, 1.139), (0.7127, 0.4721, 1.121), (0.7028, 0.4653, 1.139), (0.4564, 0.2321, -0.002126), (0.569, 0.2321, -0.002126), (0.5208, 0.2321, -0.002126), (0.4214, 0.2321, -0.002126), (0.7451, 0.2368, -0.002126), (0.7127, 0.2321, -0.002126), (0.4214, 0.3227, -0.002126), (0.7508, 0.2964, -0.002126), (0.4564, 0.4721, -0.002126), (0.6338, 0.4721, -0.002126), (0.5208, 0.4721, -0.002126), (0.4214, 0.4721, -0.002126), (0.7546, 0.4721, -0.002126), (0.7127, 0.4721, -0.002126), (0.5703, 0.4721, 1.126), (0.571, 0.236, 1.127), (-0.3545, 0.2271, -0.002126), (-0.5365, 0.2314, -0.002126), (-0.4209, 0.2306, -0.002126), (-0.3195, 0.2271, -0.002126), (-0.7322, 0.236, -0.002126), (-0.688, 0.2342, -0.002126), (-0.3178, 0.3168, -0.002126), (-0.7315, 0.2742, -0.002126), (-0.3455, 0.4665, -0.002126), (-0.4143, 0.468, -0.002126), (-0.3149, 0.466, -0.002126), (-0.7275, 0.4757, -0.002126), (-0.6834, 0.4739, -0.002126), (-0.3545, 0.2309, 1.133), (-0.5709, 0.2427, 1.142), (-0.5364, 0.2349, 1.136), (-0.4189, 0.2319, 1.127), (-0.4243, 0.2395, 1.142), (-0.3195, 0.2298, 1.125), (-0.3337, 0.2376, 1.142), (-0.7221, 0.2433, 1.131), (-0.7176, 0.2458, 1.142), (-0.688, 0.2376, 1.124), (-0.6774, 0.2449, 1.142), (-0.3639, 0.3233, 1.141), (-0.4227, 0.3244, 1.139), (-0.5985, 0.3282, 1.138), (-0.3281, 0.3219, 1.134), (-0.3177, 0.3202, 1.121), (-0.6757, 0.3298, 1.139), (-0.7269, 0.3022, 1.113), (-0.7213, 0.3297, 1.125), (-0.3498, 0.4705, 1.123), (-0.3612, 0.4644, 1.133), (-0.6065, 0.4697, 1.133), (-0.6, 0.4753, 1.112), (-0.4142, 0.4716, 1.117), (-0.4201, 0.457, 1.133), (-0.3148, 0.4694, 1.115), (-0.3293, 0.4638, 1.133), (-0.7275, 0.4773, 1.095), (-0.7132, 0.4719, 1.133), (-0.6833, 0.4772, 1.114), (-0.673, 0.4711, 1.133), (-0.3545, 0.2289, 1.091), (-0.4189, 0.2303, 1.091), (-0.5365, 0.2328, 1.091), (-0.3242, 0.2283, 1.091), (-0.7157, 0.2366, 1.091), (-0.688, 0.236, 1.091), (-0.7285, 0.2768, 1.089), (-0.3178, 0.3187, 1.087), (-0.3454, 0.4685, 1.066), (-0.4143, 0.47, 1.066), (-0.5893, 0.4737, 1.066), (-0.3152, 0.4516, 1.067), (-0.7258, 0.4766, 1.066), (-0.6833, 0.4757, 1.066), (-0.4166, 0.4692, 1.123), (-0.3241, 0.4645, 1.066), (-0.3241, 0.4645, 1.066), (-0.5332, 0.4704, -0.002126), (-0.7253, 0.246, 1.09), (-0.7081, 0.33, 1.135), (-0.2801, 0.4719, 1.119), (-0.2688, 0.4652, 1.139), (-0.1638, 0.4551, 1.139), (-0.1675, 0.473, 1.112), (-0.2136, 0.4701, 1.129), (-0.21, 0.4658, 1.139), (-0.3151, 0.4715, 1.104), (-0.3, 0.4576, 1.138), (0.01804, 0.4749, 1.102), (0.004475, 0.468, 1.139), (-0.02384, 0.4745, 1.121), (-0.0337, 0.4676, 1.139), (-0.268, 0.3802, 1.139), (-0.2093, 0.3808, 1.139), (-0.1631, 0.3813, 1.139), (-0.2999, 0.3799, 1.139), (-0.3143, 0.3809, 1.121), (-0.03291, 0.3826, 1.139), (0.01839, 0.4366, 1.102), (0.004947, 0.417, 1.139), (-0.2823, 0.2319, 1.125), (-0.2667, 0.2388, 1.139), (-0.1618, 0.2399, 1.139), (-0.2135, 0.2326, 1.123), (-0.208, 0.2394, 1.139), (-0.3129, 0.2316, 1.121), (-0.2986, 0.2385, 1.139), (0.02026, 0.2349, 1.102), (0.006569, 0.2416, 1.139), (-0.02162, 0.2345, 1.121), (-0.0316, 0.2412, 1.139), (-0.2801, 0.4719, -0.002126), (-0.1675, 0.473, -0.002126), (-0.2157, 0.4725, -0.002126), (-0.3151, 0.4715, -0.002126), (0.008615, 0.4701, -0.002126), (-0.02384, 0.4745, -0.002126), (-0.3143, 0.3809, -0.002126), (0.01488, 0.4106, -0.002126), (-0.2779, 0.2319, -0.002126), (-0.1006, 0.2337, -0.002126), (-0.2135, 0.2326, -0.002126), (-0.3129, 0.2316, -0.002126), (0.02026, 0.2349, -0.002126), (-0.02162, 0.2345, -0.002126), (-0.164, 0.2331, 1.126), (-0.1654, 0.4692, 1.127), (-0.07213, 0.4597, 1.228), (-0.0996, 0.4665, 1.246), (-0.1459, 0.4597, 1.213), (-0.1315, 0.4665, 1.246), (0.06812, 0.4597, 1.211), (0.05779, 0.4665, 1.246), (0.03638, 0.4597, 1.229), (0.02886, 0.4665, 1.246), (-0.07653, 0.6996, 1.233), (-0.0996, 0.6929, 1.246), (-0.1459, 0.6996, 1.23), (-0.1315, 0.6929, 1.246), (0.06812, 0.6996, 1.211), (0.05779, 0.6929, 1.246), (0.03638, 0.6996, 1.229), (0.02886, 0.6929, 1.246), (-0.07213, 0.4597, -0.002126), (-0.1459, 0.4597, -0.002126), (0.06094, 0.4644, -0.002126), (0.03638, 0.4597, -0.002126), (-0.07214, 0.6996, -0.002126), (-0.1459, 0.6996, -0.002126), (0.06812, 0.6996, -0.002126), (0.03638, 0.6996, -0.002126)], [], [(140, 138, 154, 155), (6, 7, 1, 0), (4, 3, 32, 33), (3, 46, 11, 10), (10, 36, 32, 3), (0, 1, 5, 4), (0, 4, 33, 31), (16, 6, 34, 37), (16, 15, 7, 6), (19, 18, 8, 9), (4, 5, 46, 3), (11, 2, 14, 17), (10, 11, 9, 8), (18, 27, 43, 38), (1, 7, 15, 12), (9, 11, 17, 19), (5, 1, 12, 13), (2, 5, 13, 14), (42, 39, 20, 25), (25, 20, 21, 26), (8, 18, 38, 35), (22, 45, 29, 30), (6, 0, 31, 34), (29, 45, 40, 44), (20, 23, 24, 21), (30, 28, 19, 17), (23, 20, 39, 41), (15, 26, 21, 12), (10, 8, 35, 36), (24, 22, 14, 13), (29, 27, 28, 30), (15, 16, 25, 26), (21, 24, 13, 12), (22, 30, 17, 14), (18, 19, 28, 27), (42, 25, 16, 37), (23, 41, 40, 45), (45, 22, 24, 23), (46, 2, 11), (5, 2, 46), (92, 49, 48, 93), (94, 50, 47, 91), (91, 47, 49, 92), (98, 53, 50, 94), (96, 52, 51, 95), (95, 51, 109), (108, 101, 104, 59), (102, 106, 57), (62, 93, 96, 69), (99, 100, 56, 55), (104, 103, 58, 59), (54, 58, 103, 97), (53, 98, 102, 57), (78, 77, 87, 88), (92, 93, 62, 63), (65, 60, 66), (94, 91, 60, 65), (61, 62, 69, 70), (104, 101, 82, 89), (91, 92, 63, 60), (60, 63, 64), (98, 94, 65, 75), (96, 95, 67, 69), (75, 65, 66, 74), (78, 68, 67, 77), (63, 62, 61, 64), (70, 76, 73, 61), (69, 67, 68, 70), (95, 109, 67), (60, 71, 74, 66), (68, 78, 110), (64, 72, 71, 60), (61, 73, 72, 64), (100, 83, 82, 101), (85, 86, 80, 79), (102, 85, 106), (82, 81, 90, 89), (99, 79, 83, 100), (79, 80, 105, 83), (88, 110, 78), (104, 89, 87, 103), (80, 86, 74, 71), (103, 87, 77, 97), (83, 105, 81, 82), (81, 84, 72, 73), (89, 90, 88, 87), (75, 74, 86, 85), (85, 102, 98, 75), (84, 80, 71, 72), (73, 76, 90, 81), (96, 93, 48, 52), (80, 84, 105), (105, 84, 81), (106, 107, 99, 55, 57), (85, 79, 99, 107, 106), (56, 100, 101, 108), (109, 97, 77, 67), (51, 54, 97, 109), (110, 88, 90, 76), (110, 76, 70, 68), (117, 111, 112, 118), (114, 115, 144, 143), (114, 121, 122, 157), (114, 143, 147, 121), (111, 115, 116, 112), (115, 111, 142, 144), (117, 127, 148, 145), (127, 117, 118, 126), (130, 120, 119, 129), (115, 114, 157, 116), (122, 128, 125, 113), (121, 119, 120, 122), (138, 129, 149, 154), (112, 123, 126, 118), (120, 130, 128, 122), (116, 124, 123, 112), (113, 125, 124, 116), (153, 136, 131, 150), (136, 137, 132, 131), (119, 146, 149, 129), (133, 141, 140, 156), (111, 117, 145, 142), (151, 156, 140, 155), (131, 132, 135, 134), (141, 128, 130, 139), (131, 134, 152, 150), (126, 123, 132, 137), (119, 121, 147, 146), (135, 124, 125, 133), (140, 141, 139, 138), (126, 137, 136, 127), (132, 123, 124, 135), (133, 125, 128, 141), (129, 138, 139, 130), (153, 148, 127, 136), (134, 156, 151, 152), (156, 134, 135, 133), (157, 122, 113), (116, 157, 113), (27, 29, 44, 43), (162, 163, 159, 158), (158, 159, 161, 160), (158, 160, 186, 185), (171, 162, 187, 190), (171, 170, 163, 162), (174, 173, 164, 165), (177, 183, 184, 178), (166, 167, 165, 164), (173, 181, 195, 191), (159, 163, 170, 168), (165, 167, 172, 174), (161, 159, 168, 169), (194, 192, 175, 179), (179, 175, 176, 180), (164, 173, 191, 188), (172, 169, 178, 184), (162, 158, 185, 187), (160, 161, 167, 166), (175, 177, 178, 176), (184, 182, 174, 172), (177, 175, 192, 193), (170, 180, 176, 168), (166, 164, 188, 189), (183, 181, 182, 184), (170, 171, 179, 180), (176, 178, 169, 168), (166, 189, 186, 160), (173, 174, 182, 181), (194, 179, 171, 190), (177, 193, 196, 183), (172, 167, 161, 169), (181, 183, 196, 195), (203, 197, 198, 204), (201, 230, 229, 200), (200, 207, 208, 243), (207, 200, 229, 233), (197, 201, 202, 198), (197, 228, 230, 201), (213, 234, 231, 203), (213, 203, 204, 212), (216, 206, 205, 215), (201, 200, 243, 202), (208, 214, 211, 199), (207, 205, 206, 208), (215, 235, 240, 224), (198, 209, 212, 204), (206, 216, 214, 208), (202, 210, 209, 198), (199, 211, 210, 202), (239, 222, 217, 236), (222, 223, 218, 217), (205, 232, 235, 215), (219, 227, 226, 242), (203, 231, 228, 197), (226, 241, 237, 242), (217, 218, 221, 220), (227, 214, 216, 225), (220, 238, 236, 217), (212, 209, 218, 223), (207, 233, 232, 205), (221, 210, 211, 219), (226, 227, 225, 224), (212, 223, 222, 213), (384, 399, 398, 382), (218, 209, 210, 221), (219, 211, 214, 227), (215, 224, 225, 216), (239, 234, 213, 222), (220, 242, 237, 238), (242, 220, 221, 219), (243, 208, 199), (202, 243, 199), (250, 244, 245, 251), (248, 277, 276, 247), (247, 254, 255, 290), (254, 247, 276, 280), (244, 248, 249, 245), (244, 275, 277, 248), (260, 281, 278, 250), (260, 250, 251, 259), (263, 253, 252, 262), (248, 247, 290, 249), (255, 261, 258, 246), (254, 252, 253, 255), (262, 282, 287, 271), (245, 256, 259, 251), (253, 263, 261, 255), (249, 257, 256, 245), (246, 258, 257, 249), (286, 269, 264, 283), (269, 270, 265, 264), (252, 279, 282, 262), (266, 274, 273, 289), (250, 278, 275, 244), (273, 288, 284, 289), (264, 265, 268, 267), (274, 261, 263, 272), (267, 285, 283, 264), (259, 256, 265, 270), (254, 280, 279, 252), (268, 257, 258, 266), (273, 274, 272, 271), (259, 270, 269, 260), (224, 240, 241, 226), (265, 256, 257, 268), (266, 258, 261, 274), (262, 271, 272, 263), (286, 281, 260, 269), (267, 289, 284, 285), (289, 267, 268, 266), (290, 255, 246), (249, 290, 246), (336, 337, 292, 293), (338, 335, 291, 294), (335, 336, 293, 291), (342, 338, 294, 297), (340, 339, 295, 296), (339, 353, 295), (352, 303, 348, 345), (346, 301, 350), (306, 313, 340, 337), (343, 299, 300, 344), (348, 303, 302, 347), (298, 341, 347, 302), (297, 301, 346, 342), (322, 332, 331, 321), (336, 307, 306, 337), (309, 310, 304), (338, 309, 304, 335), (305, 314, 313, 306), (348, 333, 326, 345), (335, 304, 307, 336), (304, 308, 307), (342, 319, 309, 338), (340, 313, 311, 339), (319, 318, 310, 309), (322, 321, 311, 312), (307, 308, 305, 306), (314, 305, 317, 320), (313, 314, 312, 311), (339, 311, 353), (304, 310, 318, 315), (312, 354, 322), (308, 304, 315, 316), (305, 308, 316, 317), (344, 345, 326, 327), (329, 323, 324, 330), (346, 350, 329), (326, 333, 334, 325), (343, 344, 327, 323), (323, 327, 349, 324), (332, 322, 354), (348, 347, 331, 333), (324, 315, 318, 330), (347, 341, 321, 331), (327, 326, 325, 349), (325, 317, 316, 328), (333, 331, 332, 334), (319, 329, 330, 318), (329, 319, 342, 346), (328, 316, 315, 324), (317, 325, 334, 320), (340, 296, 292, 337), (324, 349, 328), (349, 325, 328), (350, 301, 299, 343, 351), (329, 350, 351, 343, 323), (300, 352, 345, 344), (353, 311, 321, 341), (295, 353, 341, 298), (354, 320, 334, 332), (354, 312, 314, 320), (361, 362, 356, 355), (358, 387, 388, 359), (358, 401, 366, 365), (358, 365, 391, 387), (355, 356, 360, 359), (359, 388, 386, 355), (361, 389, 392, 371), (371, 370, 362, 361), (374, 373, 363, 364), (359, 360, 401, 358), (366, 357, 369, 372), (365, 366, 364, 363), (382, 398, 393, 373), (356, 362, 370, 367), (364, 366, 372, 374), (360, 356, 367, 368), (357, 360, 368, 369), (397, 394, 375, 380), (380, 375, 376, 381), (363, 373, 393, 390), (377, 400, 384, 385), (355, 386, 389, 361), (395, 399, 384, 400), (375, 378, 379, 376), (385, 383, 374, 372), (375, 394, 396, 378), (370, 381, 376, 367), (363, 390, 391, 365), (379, 377, 369, 368), (384, 382, 383, 385), (370, 371, 380, 381), (376, 379, 368, 367), (377, 385, 372, 369), (373, 374, 383, 382), (397, 380, 371, 392), (378, 396, 395, 400), (400, 377, 379, 378), (401, 357, 366), (360, 357, 401), (271, 287, 288, 273), (404, 403, 417, 418), (407, 424, 417, 403), (402, 404, 418, 415), (408, 405, 420, 430), (409, 413, 442, 432), (440, 434, 410, 412), (406, 409, 432, 422), (405, 402, 415, 420), (414, 447, 437, 444), (411, 410, 434, 438), (407, 406, 422, 424), (572, 571, 600, 602), (433, 432, 442, 443), (420, 415, 421), (416, 417, 424, 425), (415, 418, 419), (430, 420, 421, 429), (433, 423, 422, 432), (418, 417, 416, 419), (425, 431, 428, 416), (424, 422, 423, 425), (415, 426, 429, 421), (423, 433, 448), (419, 427, 426, 415), (416, 428, 427, 419), (440, 412, 408, 430), (440, 441, 435, 434), (437, 436, 445, 444), (434, 435, 446, 438), (443, 448, 433), (435, 441, 429, 426), (438, 446, 436, 437), (436, 439, 427, 428), (444, 445, 443, 442), (430, 429, 441, 440), (439, 435, 426, 427), (428, 431, 445, 436), (435, 439, 446), (446, 439, 436), (411, 438, 437, 447), (448, 443, 445, 431), (448, 431, 425, 423), (451, 450, 464, 465), (454, 471, 464, 450), (449, 451, 465, 462), (455, 452, 467, 477), (456, 460, 489, 479), (487, 481, 457, 459), (453, 456, 479, 469), (452, 449, 462, 467), (461, 494, 484, 491), (458, 457, 481, 485), (454, 453, 469, 471), (413, 414, 444, 442), (480, 479, 489, 490), (467, 462, 468), (463, 464, 471, 472), (462, 465, 466), (477, 467, 468, 476), (480, 470, 469, 479), (465, 464, 463, 466), (472, 478, 475, 463), (471, 469, 470, 472), (462, 473, 476, 468), (470, 480, 495), (466, 474, 473, 462), (463, 475, 474, 466), (487, 459, 455, 477), (487, 488, 482, 481), (484, 483, 492, 491), (481, 482, 493, 485), (490, 495, 480), (482, 488, 476, 473), (485, 493, 483, 484), (483, 486, 474, 475), (491, 492, 490, 489), (477, 476, 488, 487), (486, 482, 473, 474), (475, 478, 492, 483), (482, 486, 493), (493, 486, 483), (458, 485, 484, 494), (495, 490, 492, 478), (495, 478, 472, 470), (542, 500, 499, 543), (502, 503, 497, 496), (544, 502, 496, 541), (499, 558, 507, 506), (541, 496, 500, 542), (496, 497, 501, 500), (548, 512, 502, 544), (546, 506, 504, 545), (512, 511, 503, 502), (515, 514, 504, 505), (500, 501, 558, 499), (507, 498, 510, 513), (506, 507, 505, 504), (545, 504, 559), (497, 503, 511, 508), (505, 507, 513, 515), (501, 497, 508, 509), (498, 501, 509, 510), (557, 551, 554, 525), (521, 516, 517, 522), (552, 555, 521), (518, 525, 526), (528, 543, 546, 532), (549, 550, 519, 516), (516, 519, 520, 517), (526, 524, 515, 513), (554, 553, 523, 525), (511, 522, 517, 508), (514, 523, 553, 547), (520, 518, 510, 509), (525, 523, 524, 526), (511, 512, 521, 522), (512, 548, 552, 521), (517, 520, 509, 508), (518, 526, 513, 510), (542, 543, 528, 529), (544, 541, 527, 530), (554, 551, 536, 540), (541, 542, 529, 527), (548, 544, 530, 533), (546, 545, 531, 532), (545, 559, 531), (514, 515, 524, 523), (550, 537, 536, 551), (552, 538, 555), (549, 535, 537, 550), (554, 540, 539, 553), (553, 539, 534, 547), (538, 552, 548, 533), (546, 543, 499, 506), (555, 556, 549, 516, 521), (538, 535, 549, 556, 555), (557, 518, 519), (519, 550, 551, 557), (558, 498, 507), (501, 498, 558), (559, 547, 534, 531), (504, 514, 547, 559), (561, 562, 576, 575), (561, 575, 582, 565), (562, 560, 573, 576), (563, 566, 588, 578), (571, 567, 590, 600), (598, 570, 568, 592), (564, 580, 590, 567), (560, 563, 578, 573), (595, 605, 572, 602), (568, 569, 596, 592), (564, 565, 582, 580), (591, 601, 600, 590), (578, 579, 573), (574, 583, 582, 575), (573, 577, 576), (588, 587, 579, 578), (591, 590, 580, 581), (576, 577, 574, 575), (583, 574, 586, 589), (582, 583, 581, 580), (573, 579, 587, 584), (581, 606, 591), (577, 573, 584, 585), (574, 577, 585, 586), (598, 588, 566, 570), (598, 592, 593, 599), (595, 602, 603, 594), (592, 596, 604, 593), (601, 591, 606), (593, 584, 587, 599), (596, 595, 594, 604), (594, 586, 585, 597), (602, 600, 601, 603), (588, 598, 599, 587), (597, 585, 584, 593), (586, 594, 603, 589), (593, 604, 597), (604, 594, 597), (569, 605, 595, 596), (606, 589, 603, 601), (606, 581, 583, 589), (518, 557, 525), (518, 520, 519), (460, 461, 491, 489), (609, 623, 622, 608), (612, 608, 622, 629), (607, 620, 623, 609), (613, 635, 625, 610), (614, 637, 647, 618), (645, 617, 615, 639), (611, 627, 637, 614), (610, 625, 620, 607), (619, 649, 642, 652), (616, 643, 639, 615), (612, 629, 627, 611), (695, 725, 723, 694), (638, 648, 647, 637), (625, 626, 620), (621, 630, 629, 622), (620, 624, 623), (635, 634, 626, 625), (638, 637, 627, 628), (623, 624, 621, 622), (630, 621, 633, 636), (629, 630, 628, 627), (620, 626, 634, 631), (628, 653, 638), (624, 620, 631, 632), (621, 624, 632, 633), (645, 635, 613, 617), (645, 639, 640, 646), (642, 649, 650, 641), (639, 643, 651, 640), (648, 638, 653), (640, 631, 634, 646), (643, 642, 641, 651), (641, 633, 632, 644), (649, 647, 648, 650), (635, 645, 646, 634), (644, 632, 631, 640), (633, 641, 650, 636), (640, 651, 644), (651, 641, 644), (616, 652, 642, 643), (653, 636, 650, 648), (653, 628, 630, 636), (654, 663, 670, 658), (672, 680, 681, 673), (679, 669, 671, 681), (666, 676, 677, 667), (676, 660, 659, 672), (656, 666, 663, 654), (674, 682, 675, 665), (658, 670, 668, 657), (618, 647, 649, 619), (657, 668, 678, 661), (666, 667, 663), (793, 664, 655, 794), (795, 796, 802, 801), (673, 663, 667, 677), (670, 671, 669, 668), (676, 666, 656, 660), (659, 662, 680, 672), (674, 665, 798, 797), (676, 672, 673, 677), (671, 663, 673, 681), (680, 678, 679, 681), (807, 795, 801, 810), (665, 675, 796, 798), (684, 698, 699, 685), (684, 688, 705, 698), (685, 699, 696, 683), (686, 701, 711, 689), (694, 723, 713, 690), (721, 715, 691, 693), (687, 690, 713, 703), (683, 696, 701, 686), (718, 725, 695, 728), (691, 715, 719, 692), (687, 703, 705, 688), (714, 713, 723, 724), (701, 696, 702), (697, 698, 705, 706), (696, 699, 700), (711, 701, 702, 710), (714, 704, 703, 713), (699, 698, 697, 700), (706, 712, 709, 697), (705, 703, 704, 706), (696, 707, 710, 702), (704, 714, 729), (700, 708, 707, 696), (697, 709, 708, 700), (721, 693, 689, 711), (721, 722, 716, 715), (718, 717, 726, 725), (715, 716, 727, 719), (724, 729, 714), (716, 722, 710, 707), (719, 727, 717, 718), (717, 720, 708, 709), (725, 726, 724, 723), (711, 710, 722, 721), (720, 716, 707, 708), (709, 712, 726, 717), (716, 720, 727), (727, 720, 717), (692, 719, 718, 728), (729, 724, 726, 712), (729, 712, 706, 704), (661, 678, 680, 662), (734, 735, 731, 730), (730, 731, 733, 732), (730, 732, 758, 757), (743, 734, 759, 762), (743, 742, 735, 734), (746, 745, 736, 737), (749, 755, 756, 750), (738, 739, 737, 736), (745, 753, 767, 763), (731, 735, 742, 740), (737, 739, 744, 746), (733, 731, 740, 741), (766, 764, 747, 751), (751, 747, 748, 752), (736, 745, 763, 760), (744, 741, 750, 756), (734, 730, 757, 759), (732, 733, 739, 738), (747, 749, 750, 748), (756, 754, 746, 744), (749, 747, 764, 765), (742, 752, 748, 740), (738, 736, 760, 761), (755, 753, 754, 756), (742, 743, 751, 752), (748, 750, 741, 740), (738, 761, 758, 732), (745, 746, 754, 753), (766, 751, 743, 762), (749, 765, 768, 755), (744, 739, 733, 741), (753, 755, 768, 767), (771, 769, 770, 772), (777, 778, 784, 783), (789, 777, 783, 792), (772, 770, 778, 780), (771, 772, 780, 779), (775, 773, 774, 776), (790, 786, 771, 779), (784, 776, 774, 782), (778, 770, 776, 784), (770, 769, 775, 776), (790, 779, 777, 789), (779, 780, 778, 777), (775, 769, 785, 788), (771, 786, 785, 769), (774, 773, 781, 782), (775, 788, 787, 773), (783, 784, 782, 781), (781, 791, 792, 783), (773, 787, 791, 781), (668, 669, 679, 678), (671, 670, 663), (808, 804, 674, 797), (802, 794, 655, 800), (796, 675, 794, 802), (675, 682, 793, 794), (808, 797, 795, 807), (797, 798, 796, 795), (793, 682, 803, 806), (674, 804, 803, 682), (655, 664, 799, 800), (793, 806, 805, 664), (801, 802, 800, 799), (799, 809, 810, 801), (664, 805, 809, 799), (951, 949, 965, 966), (817, 818, 812, 811), (815, 814, 843, 844), (814, 857, 822, 821), (821, 847, 843, 814), (811, 812, 816, 815), (811, 815, 844, 842), (827, 817, 845, 848), (827, 826, 818, 817), (830, 829, 819, 820), (815, 816, 857, 814), (822, 813, 825, 828), (821, 822, 820, 819), (829, 838, 854, 849), (812, 818, 826, 823), (820, 822, 828, 830), (816, 812, 823, 824), (813, 816, 824, 825), (853, 850, 831, 836), (836, 831, 832, 837), (819, 829, 849, 846), (833, 856, 840, 841), (817, 811, 842, 845), (840, 856, 851, 855), (831, 834, 835, 832), (841, 839, 830, 828), (834, 831, 850, 852), (826, 837, 832, 823), (821, 819, 846, 847), (835, 833, 825, 824), (840, 838, 839, 841), (826, 827, 836, 837), (832, 835, 824, 823), (833, 841, 828, 825), (829, 830, 839, 838), (853, 836, 827, 848), (834, 852, 851, 856), (856, 833, 835, 834), (857, 813, 822), (816, 813, 857), (903, 860, 859, 904), (905, 861, 858, 902), (902, 858, 860, 903), (909, 864, 861, 905), (907, 863, 862, 906), (906, 862, 920), (919, 912, 915, 870), (913, 917, 868), (873, 904, 907, 880), (910, 911, 867, 866), (915, 914, 869, 870), (865, 869, 914, 908), (864, 909, 913, 868), (889, 888, 898, 899), (903, 904, 873, 874), (876, 871, 877), (905, 902, 871, 876), (872, 873, 880, 881), (915, 912, 893, 900), (902, 903, 874, 871), (871, 874, 875), (909, 905, 876, 886), (907, 906, 878, 880), (886, 876, 877, 885), (889, 879, 878, 888), (874, 873, 872, 875), (881, 887, 884, 872), (880, 878, 879, 881), (906, 920, 878), (871, 882, 885, 877), (879, 889, 921), (875, 883, 882, 871), (872, 884, 883, 875), (911, 894, 893, 912), (896, 897, 891, 890), (913, 896, 917), (893, 892, 901, 900), (910, 890, 894, 911), (890, 891, 916, 894), (899, 921, 889), (915, 900, 898, 914), (891, 897, 885, 882), (914, 898, 888, 908), (894, 916, 892, 893), (892, 895, 883, 884), (900, 901, 899, 898), (886, 885, 897, 896), (896, 913, 909, 886), (895, 891, 882, 883), (884, 887, 901, 892), (907, 904, 859, 863), (891, 895, 916), (916, 895, 892), (917, 918, 910, 866, 868), (896, 890, 910, 918, 917), (867, 911, 912, 919), (920, 908, 888, 878), (862, 865, 908, 920), (921, 899, 901, 887), (921, 887, 881, 879), (928, 922, 923, 929), (925, 926, 955, 954), (925, 932, 933, 968), (925, 954, 958, 932), (922, 926, 927, 923), (926, 922, 953, 955), (928, 938, 959, 956), (938, 928, 929, 937), (941, 931, 930, 940), (926, 925, 968, 927), (933, 939, 936, 924), (932, 930, 931, 933), (949, 940, 960, 965), (923, 934, 937, 929), (931, 941, 939, 933), (927, 935, 934, 923), (924, 936, 935, 927), (964, 947, 942, 961), (947, 948, 943, 942), (930, 957, 960, 940), (944, 952, 951, 967), (922, 928, 956, 953), (962, 967, 951, 966), (942, 943, 946, 945), (952, 939, 941, 950), (942, 945, 963, 961), (937, 934, 943, 948), (930, 932, 958, 957), (946, 935, 936, 944), (951, 952, 950, 949), (937, 948, 947, 938), (943, 934, 935, 946), (944, 936, 939, 952), (940, 949, 950, 941), (964, 959, 938, 947), (945, 967, 962, 963), (967, 945, 946, 944), (968, 933, 924), (927, 968, 924), (838, 840, 855, 854), (973, 974, 970, 969), (969, 970, 972, 971), (969, 971, 997, 996), (982, 973, 998, 1001), (982, 981, 974, 973), (985, 984, 975, 976), (988, 994, 995, 989), (977, 978, 976, 975), (984, 992, 1006, 1002), (970, 974, 981, 979), (976, 978, 983, 985), (972, 970, 979, 980), (1005, 1003, 986, 990), (990, 986, 987, 991), (975, 984, 1002, 999), (983, 980, 989, 995), (973, 969, 996, 998), (971, 972, 978, 977), (986, 988, 989, 987), (995, 993, 985, 983), (988, 986, 1003, 1004), (981, 991, 987, 979), (977, 975, 999, 1000), (994, 992, 993, 995), (981, 982, 990, 991), (987, 989, 980, 979), (977, 1000, 997, 971), (984, 985, 993, 992), (1005, 990, 982, 1001), (988, 1004, 1007, 994), (983, 978, 972, 980), (992, 994, 1007, 1006), (1014, 1008, 1009, 1015), (1012, 1041, 1040, 1011), (1011, 1018, 1019, 1054), (1018, 1011, 1040, 1044), (1008, 1012, 1013, 1009), (1008, 1039, 1041, 1012), (1024, 1045, 1042, 1014), (1024, 1014, 1015, 1023), (1027, 1017, 1016, 1026), (1012, 1011, 1054, 1013), (1019, 1025, 1022, 1010), (1018, 1016, 1017, 1019), (1026, 1046, 1051, 1035), (1009, 1020, 1023, 1015), (1017, 1027, 1025, 1019), (1013, 1021, 1020, 1009), (1010, 1022, 1021, 1013), (1050, 1033, 1028, 1047), (1033, 1034, 1029, 1028), (1016, 1043, 1046, 1026), (1030, 1038, 1037, 1053), (1014, 1042, 1039, 1008), (1037, 1052, 1048, 1053), (1028, 1029, 1032, 1031), (1038, 1025, 1027, 1036), (1031, 1049, 1047, 1028), (1023, 1020, 1029, 1034), (1018, 1044, 1043, 1016), (1032, 1021, 1022, 1030), (1037, 1038, 1036, 1035), (1023, 1034, 1033, 1024), (1195, 1210, 1209, 1193), (1029, 1020, 1021, 1032), (1030, 1022, 1025, 1038), (1026, 1035, 1036, 1027), (1050, 1045, 1024, 1033), (1031, 1053, 1048, 1049), (1053, 1031, 1032, 1030), (1054, 1019, 1010), (1013, 1054, 1010), (1061, 1055, 1056, 1062), (1059, 1088, 1087, 1058), (1058, 1065, 1066, 1101), (1065, 1058, 1087, 1091), (1055, 1059, 1060, 1056), (1055, 1086, 1088, 1059), (1071, 1092, 1089, 1061), (1071, 1061, 1062, 1070), (1074, 1064, 1063, 1073), (1059, 1058, 1101, 1060), (1066, 1072, 1069, 1057), (1065, 1063, 1064, 1066), (1073, 1093, 1098, 1082), (1056, 1067, 1070, 1062), (1064, 1074, 1072, 1066), (1060, 1068, 1067, 1056), (1057, 1069, 1068, 1060), (1097, 1080, 1075, 1094), (1080, 1081, 1076, 1075), (1063, 1090, 1093, 1073), (1077, 1085, 1084, 1100), (1061, 1089, 1086, 1055), (1084, 1099, 1095, 1100), (1075, 1076, 1079, 1078), (1085, 1072, 1074, 1083), (1078, 1096, 1094, 1075), (1070, 1067, 1076, 1081), (1065, 1091, 1090, 1063), (1079, 1068, 1069, 1077), (1084, 1085, 1083, 1082), (1070, 1081, 1080, 1071), (1035, 1051, 1052, 1037), (1076, 1067, 1068, 1079), (1077, 1069, 1072, 1085), (1073, 1082, 1083, 1074), (1097, 1092, 1071, 1080), (1078, 1100, 1095, 1096), (1100, 1078, 1079, 1077), (1101, 1066, 1057), (1060, 1101, 1057), (1147, 1148, 1103, 1104), (1149, 1146, 1102, 1105), (1146, 1147, 1104, 1102), (1153, 1149, 1105, 1108), (1151, 1150, 1106, 1107), (1150, 1164, 1106), (1163, 1114, 1159, 1156), (1157, 1112, 1161), (1117, 1124, 1151, 1148), (1154, 1110, 1111, 1155), (1159, 1114, 1113, 1158), (1109, 1152, 1158, 1113), (1108, 1112, 1157, 1153), (1133, 1143, 1142, 1132), (1147, 1118, 1117, 1148), (1120, 1121, 1115), (1149, 1120, 1115, 1146), (1116, 1125, 1124, 1117), (1159, 1144, 1137, 1156), (1146, 1115, 1118, 1147), (1115, 1119, 1118), (1153, 1130, 1120, 1149), (1151, 1124, 1122, 1150), (1130, 1129, 1121, 1120), (1133, 1132, 1122, 1123), (1118, 1119, 1116, 1117), (1125, 1116, 1128, 1131), (1124, 1125, 1123, 1122), (1150, 1122, 1164), (1115, 1121, 1129, 1126), (1123, 1165, 1133), (1119, 1115, 1126, 1127), (1116, 1119, 1127, 1128), (1155, 1156, 1137, 1138), (1140, 1134, 1135, 1141), (1157, 1161, 1140), (1137, 1144, 1145, 1136), (1154, 1155, 1138, 1134), (1134, 1138, 1160, 1135), (1143, 1133, 1165), (1159, 1158, 1142, 1144), (1135, 1126, 1129, 1141), (1158, 1152, 1132, 1142), (1138, 1137, 1136, 1160), (1136, 1128, 1127, 1139), (1144, 1142, 1143, 1145), (1130, 1140, 1141, 1129), (1140, 1130, 1153, 1157), (1139, 1127, 1126, 1135), (1128, 1136, 1145, 1131), (1151, 1107, 1103, 1148), (1135, 1160, 1139), (1160, 1136, 1139), (1161, 1112, 1110, 1154, 1162), (1140, 1161, 1162, 1154, 1134), (1111, 1163, 1156, 1155), (1164, 1122, 1132, 1152), (1106, 1164, 1152, 1109), (1165, 1131, 1145, 1143), (1165, 1123, 1125, 1131), (1172, 1173, 1167, 1166), (1169, 1198, 1199, 1170), (1169, 1212, 1177, 1176), (1169, 1176, 1202, 1198), (1166, 1167, 1171, 1170), (1170, 1199, 1197, 1166), (1172, 1200, 1203, 1182), (1182, 1181, 1173, 1172), (1185, 1184, 1174, 1175), (1170, 1171, 1212, 1169), (1177, 1168, 1180, 1183), (1176, 1177, 1175, 1174), (1193, 1209, 1204, 1184), (1167, 1173, 1181, 1178), (1175, 1177, 1183, 1185), (1171, 1167, 1178, 1179), (1168, 1171, 1179, 1180), (1208, 1205, 1186, 1191), (1191, 1186, 1187, 1192), (1174, 1184, 1204, 1201), (1188, 1211, 1195, 1196), (1166, 1197, 1200, 1172), (1206, 1210, 1195, 1211), (1186, 1189, 1190, 1187), (1196, 1194, 1185, 1183), (1186, 1205, 1207, 1189), (1181, 1192, 1187, 1178), (1174, 1201, 1202, 1176), (1190, 1188, 1180, 1179), (1195, 1193, 1194, 1196), (1181, 1182, 1191, 1192), (1187, 1190, 1179, 1178), (1188, 1196, 1183, 1180), (1184, 1185, 1194, 1193), (1208, 1191, 1182, 1203), (1189, 1207, 1206, 1211), (1211, 1188, 1190, 1189), (1212, 1168, 1177), (1171, 1168, 1212), (1082, 1098, 1099, 1084), (1215, 1213, 1214, 1216), (1221, 1222, 1228, 1227), (1233, 1221, 1227, 1236), (1216, 1214, 1222, 1224), (1215, 1216, 1224, 1223), (1219, 1217, 1218, 1220), (1234, 1230, 1215, 1223), (1228, 1220, 1218, 1226), (1222, 1214, 1220, 1228), (1214, 1213, 1219, 1220), (1234, 1223, 1221, 1233), (1223, 1224, 1222, 1221), (1219, 1213, 1229, 1232), (1215, 1230, 1229, 1213), (1218, 1217, 1225, 1226), (1219, 1232, 1231, 1217), (1227, 1228, 1226, 1225), (1225, 1235, 1236, 1227), (1217, 1231, 1235, 1225)])
me_cylinder_024.polygons.foreach_set('material_index', [0, 0, 0, 0, 0, 0, 0, 0, 0, 0, 0, 0, 0, 0, 0, 0, 0, 0, 0, 0, 0, 0, 0, 0, 0, 0, 0, 0, 0, 0, 0, 0, 0, 0, 0, 0, 0, 0, 1, 1, 0, 0, 0, 0, 0, 0, 0, 1, 0, 0, 0, 0, 0, 0, 0, 0, 0, 0, 0, 0, 1, 0, 0, 0, 0, 1, 0, 0, 0, 0, 0, 0, 0, 0, 0, 1, 0, 0, 0, 0, 0, 0, 0, 0, 0, 0, 0, 0, 0, 0, 0, 1, 1, 0, 0, 0, 0, 0, 0, 0, 0, 0, 0, 0, 0, 0, 0, 0, 0, 0, 0, 0, 0, 0, 0, 0, 0, 0, 0, 0, 0, 0, 0, 0, 0, 0, 0, 0, 0, 0, 0, 0, 0, 0, 0, 0, 0, 1, 1, 0, 0, 0, 0, 0, 0, 0, 0, 0, 0, 0, 0, 0, 0, 0, 0, 0, 0, 0, 0, 0, 0, 0, 0, 0, 0, 0, 0, 0, 0, 0, 0, 0, 0, 0, 0, 0, 0, 0, 0, 0, 0, 0, 0, 0, 0, 0, 0, 0, 0, 0, 0, 0, 0, 0, 0, 0, 0, 0, 0, 0, 0, 0, 0, 0, 0, 0, 0, 0, 0, 0, 1, 1, 0, 0, 0, 0, 0, 0, 0, 0, 0, 0, 0, 0, 0, 0, 0, 0, 0, 0, 0, 0, 0, 0, 0, 0, 0, 0, 0, 0, 0, 0, 0, 0, 0, 0, 0, 0, 0, 0, 1, 1, 0, 0, 0, 0, 0, 1, 0, 1, 0, 0, 0, 0, 0, 0, 0, 0, 0, 0, 0, 0, 1, 0, 0, 0, 0, 1, 0, 0, 1, 0, 1, 0, 0, 0, 0, 1, 0, 0, 0, 1, 0, 0, 0, 0, 0, 0, 0, 0, 0, 0, 0, 1, 1, 0, 0, 0, 0, 0, 0, 0, 0, 0, 0, 0, 0, 0, 0, 0, 0, 0, 0, 0, 0, 0, 0, 0, 0, 0, 0, 0, 0, 0, 0, 0, 0, 0, 0, 0, 0, 0, 0, 0, 0, 0, 0, 0, 0, 1, 1, 0, 0, 0, 0, 0, 0, 0, 0, 0, 0, 0, 0, 0, 0, 0, 0, 1, 0, 0, 1, 0, 0, 0, 1, 0, 0, 0, 0, 0, 0, 1, 0, 0, 0, 0, 0, 0, 0, 1, 1, 0, 0, 0, 0, 0, 0, 0, 0, 0, 0, 0, 0, 0, 0, 0, 0, 0, 0, 1, 0, 0, 1, 0, 0, 0, 1, 0, 0, 0, 0, 0, 0, 1, 0, 0, 0, 0, 0, 0, 0, 1, 1, 0, 0, 0, 0, 0, 0, 0, 0, 0, 0, 0, 0, 0, 0, 0, 0, 1, 0, 0, 0, 0, 0, 0, 1, 0, 0, 0, 0, 0, 0, 0, 0, 0, 0, 0, 0, 0, 0, 0, 0, 0, 0, 0, 0, 1, 0, 0, 1, 0, 0, 0, 0, 0, 0, 0, 1, 0, 1, 1, 0, 0, 0, 0, 0, 0, 0, 0, 0, 0, 0, 0, 0, 0, 0, 0, 1, 0, 0, 1, 0, 0, 0, 1, 0, 0, 0, 0, 0, 0, 1, 0, 0, 0, 0, 0, 0, 0, 1, 1, 0, 0, 0, 1, 0, 0, 0, 0, 0, 0, 0, 0, 0, 0, 0, 0, 0, 0, 0, 0, 0, 1, 0, 0, 1, 0, 0, 0, 1, 0, 0, 0, 0, 0, 0, 1, 0, 0, 0, 0, 0, 0, 0, 1, 1, 0, 0, 0, 0, 0, 0, 0, 0, 0, 0, 0, 0, 0, 0, 0, 0, 0, 0, 0, 0, 0, 0, 0, 0, 0, 0, 0, 0, 0, 0, 0, 0, 0, 0, 0, 0, 0, 0, 0, 0, 1, 0, 0, 1, 0, 0, 0, 0, 0, 0, 0, 0, 0, 0, 0, 0, 0, 0, 0, 0, 0, 0, 1, 1, 0, 0, 0, 0, 0, 0, 0, 0, 0, 0, 0, 0, 0, 0, 0, 0, 0, 0, 0, 0, 0, 0, 0, 0, 0, 0, 0, 0, 0, 0, 0, 0, 0, 0, 0, 0, 0, 0, 0, 0, 0, 0, 0, 0, 0, 0, 0, 0, 0, 0, 0, 0, 0, 0, 0, 0, 0, 0, 0, 0, 0, 0, 0, 0, 0, 0, 0, 0, 0, 0, 0, 0, 0, 0, 0, 0, 0, 0, 0, 0, 0, 0, 0, 0, 0, 0, 0, 0, 0, 0, 0, 0, 0, 0, 0, 0, 0, 0, 0, 0, 0, 0, 0, 0, 0, 0, 0, 0, 1, 1, 0, 0, 0, 0, 0, 0, 0, 1, 0, 0, 0, 0, 0, 0, 0, 0, 0, 0, 0, 0, 1, 0, 0, 0, 0, 1, 0, 0, 0, 0, 0, 0, 0, 0, 0, 1, 0, 0, 0, 0, 0, 0, 0, 0, 0, 0, 0, 0, 0, 0, 0, 1, 1, 0, 0, 0, 0, 0, 0, 0, 0, 0, 0, 0, 0, 0, 0, 0, 0, 0, 0, 0, 0, 0, 0, 0, 0, 0, 0, 0, 0, 0, 0, 0, 0, 0, 0, 0, 0, 0, 0, 0, 0, 0, 0, 0, 0, 1, 1, 0, 0, 0, 0, 0, 0, 0, 0, 0, 0, 0, 0, 0, 0, 0, 0, 0, 0, 0, 0, 0, 0, 0, 0, 0, 0, 0, 0, 0, 0, 0, 0, 0, 0, 0, 0, 0, 0, 0, 0, 0, 0, 0, 0, 0, 0, 0, 0, 0, 0, 0, 0, 0, 0, 0, 0, 0, 0, 0, 0, 0, 0, 0, 0, 0, 0, 0, 0, 0, 0, 0, 1, 1, 0, 0, 0, 0, 0, 0, 0, 0, 0, 0, 0, 0, 0, 0, 0, 0, 0, 0, 0, 0, 0, 0, 0, 0, 0, 0, 0, 0, 0, 0, 0, 0, 0, 0, 0, 0, 0, 0, 1, 1, 0, 0, 0, 0, 0, 1, 0, 1, 0, 0, 0, 0, 0, 0, 0, 0, 0, 0, 0, 0, 1, 0, 0, 0, 0, 1, 0, 0, 1, 0, 1, 0, 0, 0, 0, 1, 0, 0, 0, 1, 0, 0, 0, 0, 0, 0, 0, 0, 0, 0, 0, 1, 1, 0, 0, 0, 0, 0, 0, 0, 0, 0, 0, 0, 0, 0, 0, 0, 0, 0, 0, 0, 0, 0, 0, 0, 0, 0, 0, 0, 0, 0, 0, 0, 0, 0, 0, 0, 0, 0, 0, 0, 0, 0, 0, 0, 0, 1, 1, 0, 0, 0, 0, 0, 0, 0, 0, 0, 0, 0, 0, 0, 0, 0, 0, 0, 0, 0, 0])
me_cylinder_024.materials.append(mat_main)
me_cylinder_024.materials.append(mat_highlights)
me_cylinder_024.use_remesh_preserve_volume = False
me_cylinder_024.use_remesh_preserve_attributes = False
me_cylinder_024.use_mirror_vertex_groups = False
me_cylinder_024.update()

# ---- objects
ob_stairs_2 = bpy.data.objects.new('Stairs_2', me_cylinder_024)

# ---- transforms, parenting, visibility, modifiers, constraints
ob_stairs_2.location = (0.0, 0.0, 0.0)
ob_stairs_2.rotation_euler = (0.0, -0.0, -6.283)
ob_stairs_2.scale = (1.425, 1.44, 1.425)
ob_stairs_2.lineart.crease_threshold = 0.0
_vg = ob_stairs_2.vertex_groups.new(name='Group')

# ---- collection membership
col_collection_1.objects.link(ob_stairs_2)

# ---- scene / render settings (as saved in the file)
scene.frame_start = 1; scene.frame_end = 250; scene.frame_set(0)
scene.render.engine = 'CYCLES'
scene.render.resolution_x = 1000
scene.render.resolution_y = 1000
scene.render.dither_intensity = 0.0
scene.cycles.samples = 200
scene.cycles.sampling_pattern = 'TABULATED_SOBOL'
scene.cycles.light_sampling_threshold = 0.0
scene.cycles.use_adaptive_sampling = False
scene.cycles.use_light_tree = False
scene.cycles.caustics_reflective = False
scene.cycles.caustics_refractive = False
scene.cycles.blur_glossy = 0.0
scene.cycles.max_bounces = 2
scene.cycles.pixel_filter_type = 'GAUSSIAN'
scene.cycles.sample_clamp_indirect = 0.0
scene.view_settings.view_transform = 'Standard'
bpy.context.view_layer.update()

# ---- added for rendering (the .blend has no active camera): camera
cam_auto = bpy.data.cameras.new('AutoCamera')
cam_auto.lens = 50.0
cam_auto.sensor_width = 36.0
cam_auto.clip_end = 1000.0
ob_auto_camera = bpy.data.objects.new('AutoCamera', cam_auto)
scene.collection.objects.link(ob_auto_camera)
ob_auto_camera.location = (3.18634, -3.82192, 3.43761)
ob_auto_camera.rotation_euler = (1.09748, -7.21219e-08, 0.694738)
scene.camera = ob_auto_camera
bpy.context.view_layer.update()
